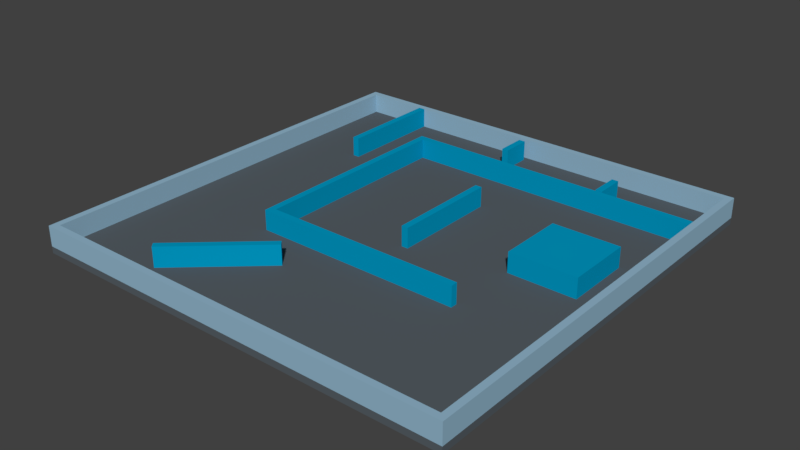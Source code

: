 # Source: Level2.blend  (saved by Blender 2.77.0; exported with 4.5.12 LTS)
import bpy
from mathutils import Matrix  # noqa: F401  (used for matrix-valued properties, if any)

bpy.ops.wm.read_factory_settings(use_empty=True)
scene = bpy.context.scene
scene.name = 'Scene'

# ---- collections
col_collection_1 = bpy.data.collections.new('Collection 1'); scene.collection.children.link(col_collection_1)

# ---- materials (node trees are filled in below, after node groups)
mat_dark_blue = bpy.data.materials.new('Dark Blue')
mat_dark_blue.alpha_threshold = 0.0
mat_dark_blue.use_transparent_shadow = False
mat_dark_blue.diffuse_color = (0.0, 0.3216, 0.5529, 1.0)
mat_dark_blue.roughness = 0.5
mat_light_blue = bpy.data.materials.new('Light Blue')
mat_light_blue.alpha_threshold = 0.0
mat_light_blue.use_transparent_shadow = False
mat_light_blue.diffuse_color = (0.2902, 0.4745, 0.6118, 1.0)
mat_light_blue.roughness = 0.5
mat_navy = bpy.data.materials.new('Navy')
mat_navy.alpha_threshold = 0.0
mat_navy.use_transparent_shadow = False
mat_navy.diffuse_color = (0.09412, 0.1137, 0.1294, 1.0)
mat_navy.roughness = 0.5

# ---- material node trees

# ---- world
world_world = bpy.data.worlds.new('World'); scene.world = world_world
world_world.color = (0.05088, 0.05088, 0.05088)
world_world.use_sun_shadow = False
world_world.sun_shadow_jitter_overblur = 0.0
world_world.cycles.sampling_method = 'MANUAL'

# ---- meshes
me_cube_017 = bpy.data.meshes.new('Cube.017')
me_cube_017.from_pydata([(-1.0, -1.0, 0.0), (-1.0, -1.0, 2.0), (-1.0, 1.0, 0.0), (-1.0, 1.0, 2.0), (1.0, -1.0, 0.0), (1.0, -1.0, 2.0), (1.0, 1.0, 0.0), (1.0, 1.0, 2.0)], [], [(1, 3, 2, 0), (3, 7, 6, 2), (7, 5, 4, 6), (5, 1, 0, 4), (0, 2, 6, 4), (5, 7, 3, 1)])
_uv = me_cube_017.uv_layers.new(name='UVMap')
_uv.uv.foreach_set('vector', [0.0, 0.299, 3.815, 0.299, 3.815, -0.299, 0.0, -0.299, 0.5, 0.5, 1.5, 0.5, 1.5, -0.5, 0.5, -0.5, 0.0, 0.299, -3.815, 0.299, -3.815, -0.299, 0.0, -0.299, 0.5, 0.5, -0.5, 0.5, -0.5, -0.5, 0.5, -0.5, 0.5324, -6.631, 0.5324, 7.631, 2.06, 7.631, 2.06, -6.631, -0.2118, -0.8182, -0.2118, 1.818, -0.6875, 1.818, -0.6875, -0.8182])
me_cube_017.materials.append(mat_dark_blue)
me_cube_017.use_remesh_preserve_volume = False
me_cube_017.use_remesh_preserve_attributes = False
me_cube_017.use_mirror_vertex_groups = False
me_cube_017.update()
me_cube_016 = bpy.data.meshes.new('Cube.016')
me_cube_016.from_pydata([(-1.0, -1.0, 0.0), (-1.0, -1.0, 2.0), (-1.0, 1.0, 0.0), (-1.0, 1.0, 2.0), (1.0, -1.0, 0.0), (1.0, -1.0, 2.0), (1.0, 1.0, 0.0), (1.0, 1.0, 2.0)], [], [(1, 3, 2, 0), (3, 7, 6, 2), (7, 5, 4, 6), (5, 1, 0, 4), (0, 2, 6, 4), (5, 7, 3, 1)])
_uv = me_cube_016.uv_layers.new(name='UVMap')
_uv.uv.foreach_set('vector', [0.0, 0.299, 3.815, 0.299, 3.815, -0.299, 0.0, -0.299, 0.5, 0.5, 1.5, 0.5, 1.5, -0.5, 0.5, -0.5, 0.0, 0.299, -3.815, 0.299, -3.815, -0.299, 0.0, -0.299, 0.5, 0.5, -0.5, 0.5, -0.5, -0.5, 0.5, -0.5, 0.5324, -6.631, 0.5324, 7.631, 2.06, 7.631, 2.06, -6.631, -0.2118, -0.8182, -0.2118, 1.818, -0.6875, 1.818, -0.6875, -0.8182])
me_cube_016.materials.append(mat_dark_blue)
me_cube_016.use_remesh_preserve_volume = False
me_cube_016.use_remesh_preserve_attributes = False
me_cube_016.use_mirror_vertex_groups = False
me_cube_016.update()
me_cube_015 = bpy.data.meshes.new('Cube.015')
me_cube_015.from_pydata([(-1.0, -1.0, 0.0), (-1.0, -1.0, 2.0), (-1.0, 1.0, 0.0), (-1.0, 1.0, 2.0), (1.0, -1.0, 0.0), (1.0, -1.0, 2.0), (1.0, 1.0, 0.0), (1.0, 1.0, 2.0)], [], [(1, 3, 2, 0), (3, 7, 6, 2), (7, 5, 4, 6), (5, 1, 0, 4), (0, 2, 6, 4), (5, 7, 3, 1)])
_uv = me_cube_015.uv_layers.new(name='UVMap')
_uv.uv.foreach_set('vector', [0.0, 0.299, 3.815, 0.299, 3.815, -0.299, 0.0, -0.299, 0.5, 0.5, 1.5, 0.5, 1.5, -0.5, 0.5, -0.5, 0.0, 0.299, -3.815, 0.299, -3.815, -0.299, 0.0, -0.299, 0.5, 0.5, -0.5, 0.5, -0.5, -0.5, 0.5, -0.5, 0.5324, -6.631, 0.5324, 7.631, 2.06, 7.631, 2.06, -6.631, -0.2118, -0.8182, -0.2118, 1.818, -0.6875, 1.818, -0.6875, -0.8182])
me_cube_015.materials.append(mat_dark_blue)
me_cube_015.use_remesh_preserve_volume = False
me_cube_015.use_remesh_preserve_attributes = False
me_cube_015.use_mirror_vertex_groups = False
me_cube_015.update()
me_cube_014 = bpy.data.meshes.new('Cube.014')
me_cube_014.from_pydata([(-1.0, -1.0, 0.0), (-1.0, -1.0, 2.0), (-1.0, 1.0, 0.0), (-1.0, 1.0, 2.0), (1.0, -1.0, 0.0), (1.0, -1.0, 2.0), (1.0, 1.0, 0.0), (1.0, 1.0, 2.0)], [], [(1, 3, 2, 0), (3, 7, 6, 2), (7, 5, 4, 6), (5, 1, 0, 4), (0, 2, 6, 4), (5, 7, 3, 1)])
_uv = me_cube_014.uv_layers.new(name='UVMap')
_uv.uv.foreach_set('vector', [0.0, 0.299, 3.815, 0.299, 3.815, -0.299, 0.0, -0.299, 0.5, 0.5, 1.5, 0.5, 1.5, -0.5, 0.5, -0.5, 0.0, 0.299, -3.815, 0.299, -3.815, -0.299, 0.0, -0.299, 0.5, 0.5, -0.5, 0.5, -0.5, -0.5, 0.5, -0.5, 0.5324, -6.631, 0.5324, 7.631, 2.06, 7.631, 2.06, -6.631, -0.2118, -0.8182, -0.2118, 1.818, -0.6875, 1.818, -0.6875, -0.8182])
me_cube_014.materials.append(mat_dark_blue)
me_cube_014.use_remesh_preserve_volume = False
me_cube_014.use_remesh_preserve_attributes = False
me_cube_014.use_mirror_vertex_groups = False
me_cube_014.update()
me_cube_013 = bpy.data.meshes.new('Cube.013')
me_cube_013.from_pydata([(-1.0, -1.0, 0.0), (-1.0, -1.0, 2.0), (-1.0, 1.0, 0.0), (-1.0, 1.0, 2.0), (1.0, -1.0, 0.0), (1.0, -1.0, 2.0), (1.0, 1.0, 0.0), (1.0, 1.0, 2.0)], [], [(1, 3, 2, 0), (3, 7, 6, 2), (7, 5, 4, 6), (5, 1, 0, 4), (0, 2, 6, 4), (5, 7, 3, 1)])
_uv = me_cube_013.uv_layers.new(name='UVMap')
_uv.uv.foreach_set('vector', [0.0, 0.299, 3.815, 0.299, 3.815, -0.299, 0.0, -0.299, -0.5876, 0.437, 2.588, 0.437, 2.588, -0.437, -0.5876, -0.437, 0.0, 0.299, -3.815, 0.299, -3.815, -0.299, 0.0, -0.299, 0.9305, 0.5, -0.9305, 0.5, -0.9305, -0.5, 0.9305, -0.5, 0.5324, -6.631, 0.5324, 7.631, 2.06, 7.631, 2.06, -6.631, 0.8021, -0.8182, 0.8021, 1.818, -1.701, 1.818, -1.701, -0.8182])
me_cube_013.materials.append(mat_dark_blue)
me_cube_013.use_remesh_preserve_volume = False
me_cube_013.use_remesh_preserve_attributes = False
me_cube_013.use_mirror_vertex_groups = False
me_cube_013.update()
me_cube_012 = bpy.data.meshes.new('Cube.012')
me_cube_012.from_pydata([(-1.0, -1.0, 0.0), (-1.0, -1.0, 2.0), (-1.0, 1.0, 0.0), (-1.0, 1.0, 2.0), (1.0, -1.0, 0.0), (1.0, -1.0, 2.0), (1.0, 1.0, 0.0), (1.0, 1.0, 2.0)], [], [(1, 3, 2, 0), (3, 7, 6, 2), (7, 5, 4, 6), (5, 1, 0, 4), (0, 2, 6, 4), (5, 7, 3, 1)])
_uv = me_cube_012.uv_layers.new(name='UVMap')
_uv.uv.foreach_set('vector', [0.0, 0.299, 3.815, 0.299, 3.815, -0.299, 0.0, -0.299, 0.5, 0.5, 1.5, 0.5, 1.5, -0.5, 0.5, -0.5, 0.0, 0.299, -3.815, 0.299, -3.815, -0.299, 0.0, -0.299, 0.5, 0.5, -0.5, 0.5, -0.5, -0.5, 0.5, -0.5, 0.5324, -6.631, 0.5324, 7.631, 2.06, 7.631, 2.06, -6.631, -0.2118, -0.8182, -0.2118, 1.818, -0.6875, 1.818, -0.6875, -0.8182])
me_cube_012.materials.append(mat_dark_blue)
me_cube_012.use_remesh_preserve_volume = False
me_cube_012.use_remesh_preserve_attributes = False
me_cube_012.use_mirror_vertex_groups = False
me_cube_012.update()
me_cube_011 = bpy.data.meshes.new('Cube.011')
me_cube_011.from_pydata([(-1.0, -1.0, 0.0), (-1.0, -1.0, 2.0), (-1.0, 1.0, 0.0), (-1.0, 1.0, 2.0), (1.0, -1.0, 0.0), (1.0, -1.0, 2.0), (1.0, 1.0, 0.0), (1.0, 1.0, 2.0)], [], [(1, 3, 2, 0), (3, 7, 6, 2), (7, 5, 4, 6), (5, 1, 0, 4), (0, 2, 6, 4), (5, 7, 3, 1)])
_uv = me_cube_011.uv_layers.new(name='UVMap')
_uv.uv.foreach_set('vector', [0.0, 0.6513, 18.42, 0.6513, 18.42, -0.6513, 0.0, -0.6513, 0.5, 0.5, 1.5, 0.5, 1.5, -0.5, 0.5, -0.5, 0.0, 0.6513, -18.42, 0.6513, -18.42, -0.6513, 0.0, -0.6513, 0.5, 0.5, -0.5, 0.5, -0.5, -0.5, 0.5, -0.5, 0.5324, -6.631, 0.5324, 7.631, 2.06, 7.631, 2.06, -6.631, -0.04517, -5.93, -0.04517, 6.93, -0.8541, 6.93, -0.8541, -5.93])
me_cube_011.materials.append(mat_dark_blue)
me_cube_011.use_remesh_preserve_volume = False
me_cube_011.use_remesh_preserve_attributes = False
me_cube_011.use_mirror_vertex_groups = False
me_cube_011.update()
me_cube_010 = bpy.data.meshes.new('Cube.010')
me_cube_010.from_pydata([(-1.0, -1.0, -1.0), (-1.0, -1.0, 1.0), (-1.0, 1.0, -1.0), (-1.0, 1.0, 1.0), (1.0, -1.0, -1.0), (1.0, -1.0, 1.0), (1.0, 1.0, -1.0), (1.0, 1.0, 1.0)], [], [(1, 3, 2, 0), (3, 7, 6, 2), (7, 5, 4, 6), (5, 1, 0, 4), (0, 2, 6, 4), (5, 7, 3, 1)])
_uv = me_cube_010.uv_layers.new(name='UVMap')
_uv.uv.foreach_set('vector', [0.5, 1.222, 1.5, 1.222, 1.5, -1.222, 0.5, -1.222, 0.0, 0.4072, 15.27, 0.4072, 15.27, -2.036, 0.0, -2.036, 0.5, 1.222, -0.5, 1.222, -0.5, -1.222, 0.5, -1.222, 0.0, 0.4072, -15.27, 0.4072, -15.27, -2.036, 0.0, -2.036, 0.0, 1.222, 0.0, 2.036, 32.0, 2.036, 32.0, 1.222, 0.0, 1.222, 0.0, 2.036, -32.0, 2.036, -32.0, 1.222])
me_cube_010.materials.append(mat_dark_blue)
me_cube_010.use_remesh_preserve_volume = False
me_cube_010.use_remesh_preserve_attributes = False
me_cube_010.use_mirror_vertex_groups = False
me_cube_010.update()
me_cube_009 = bpy.data.meshes.new('Cube.009')
me_cube_009.from_pydata([(-1.0, -1.0, -1.0), (-1.0, -1.0, 1.0), (-1.0, 1.0, -1.0), (-1.0, 1.0, 1.0), (1.0, -1.0, -1.0), (1.0, -1.0, 1.0), (1.0, 1.0, -1.0), (1.0, 1.0, 1.0)], [], [(1, 3, 2, 0), (3, 7, 6, 2), (7, 5, 4, 6), (5, 1, 0, 4), (0, 2, 6, 4), (5, 7, 3, 1)])
_uv = me_cube_009.uv_layers.new(name='UVMap')
_uv.uv.foreach_set('vector', [0.5, 1.222, 1.5, 1.222, 1.5, -1.222, 0.5, -1.222, 0.0, 0.4072, 31.09, 0.4072, 31.09, -2.036, 0.0, -2.036, 0.5, 1.222, -0.5, 1.222, -0.5, -1.222, 0.5, -1.222, 0.0, 0.4072, -31.09, 0.4072, -31.09, -2.036, 0.0, -2.036, 0.0, 1.222, 0.0, 2.036, 32.0, 2.036, 32.0, 1.222, 0.0, 1.222, 0.0, 2.036, -32.0, 2.036, -32.0, 1.222])
me_cube_009.materials.append(mat_dark_blue)
me_cube_009.use_remesh_preserve_volume = False
me_cube_009.use_remesh_preserve_attributes = False
me_cube_009.use_mirror_vertex_groups = False
me_cube_009.update()
me_cube_008 = bpy.data.meshes.new('Cube.008')
me_cube_008.from_pydata([(-1.0, -1.0, 0.0), (-1.0, -1.0, 2.0), (-1.0, 1.0, 0.0), (-1.0, 1.0, 2.0), (1.0, -1.0, 0.0), (1.0, -1.0, 2.0), (1.0, 1.0, 0.0), (1.0, 1.0, 2.0)], [], [(1, 3, 2, 0), (3, 7, 6, 2), (7, 5, 4, 6), (5, 1, 0, 4), (0, 2, 6, 4), (5, 7, 3, 1)])
_uv = me_cube_008.uv_layers.new(name='UVMap')
_uv.uv.foreach_set('vector', [0.0, 1.5, 32.0, 1.5, 32.0, -1.5, 0.0, -1.5, 0.5, 0.5, 1.5, 0.5, 1.5, -0.5, 0.5, -0.5, 0.0, 1.5, -32.0, 1.5, -32.0, -1.5, 0.0, -1.5, 0.5, 0.5, -0.5, 0.5, -0.5, -0.5, 0.5, -0.5, 0.5625, -40.64, 0.5625, 41.64, 1.437, 41.64, 1.437, -40.64, 0.2317, -36.59, 0.2317, 37.59, -0.2317, 37.59, -0.2317, -36.59])
me_cube_008.materials.append(mat_light_blue)
me_cube_008.use_remesh_preserve_volume = False
me_cube_008.use_remesh_preserve_attributes = False
me_cube_008.use_mirror_vertex_groups = False
me_cube_008.update()
me_cube_006 = bpy.data.meshes.new('Cube.006')
me_cube_006.from_pydata([(-1.0, -1.0, -1.0), (-1.0, -1.0, 1.0), (-1.0, 1.0, -1.0), (-1.0, 1.0, 1.0), (1.0, -1.0, -1.0), (1.0, -1.0, 1.0), (1.0, 1.0, -1.0), (1.0, 1.0, 1.0)], [], [(1, 3, 2, 0), (3, 7, 6, 2), (7, 5, 4, 6), (5, 1, 0, 4), (0, 2, 6, 4), (5, 7, 3, 1)])
_uv = me_cube_006.uv_layers.new(name='UVMap')
_uv.uv.foreach_set('vector', [0.5, 1.5, 1.5, 1.5, 1.5, -1.5, 0.5, -1.5, 0.0, 0.5, 32.0, 0.5, 32.0, -2.5, 0.0, -2.5, 0.5, 1.5, -0.5, 1.5, -0.5, -1.5, 0.5, -1.5, 0.0, 0.5, -32.0, 0.5, -32.0, -2.5, 0.0, -2.5, 0.0, 1.5, 0.0, 2.5, 32.0, 2.5, 32.0, 1.5, 0.0, 1.5, 0.0, 2.5, -32.0, 2.5, -32.0, 1.5])
me_cube_006.materials.append(mat_light_blue)
me_cube_006.use_remesh_preserve_volume = False
me_cube_006.use_remesh_preserve_attributes = False
me_cube_006.use_mirror_vertex_groups = False
me_cube_006.update()
me_cube_005 = bpy.data.meshes.new('Cube.005')
me_cube_005.from_pydata([(-1.0, -1.0, -1.0), (-1.0, -1.0, 1.0), (-1.0, 1.0, -1.0), (-1.0, 1.0, 1.0), (1.0, -1.0, -1.0), (1.0, -1.0, 1.0), (1.0, 1.0, -1.0), (1.0, 1.0, 1.0)], [], [(1, 3, 2, 0), (3, 7, 6, 2), (7, 5, 4, 6), (5, 1, 0, 4), (0, 2, 6, 4), (5, 7, 3, 1)])
_uv = me_cube_005.uv_layers.new(name='UVMap')
_uv.uv.foreach_set('vector', [0.5, 1.5, 1.5, 1.5, 1.5, -1.5, 0.5, -1.5, 0.0, 0.5, 32.0, 0.5, 32.0, -2.5, 0.0, -2.5, 0.5, 1.5, -0.5, 1.5, -0.5, -1.5, 0.5, -1.5, 0.0, 0.5, -32.0, 0.5, -32.0, -2.5, 0.0, -2.5, 0.0, 1.5, 0.0, 2.5, 32.0, 2.5, 32.0, 1.5, 0.0, 1.5, 0.0, 2.5, -32.0, 2.5, -32.0, 1.5])
me_cube_005.materials.append(mat_light_blue)
me_cube_005.use_remesh_preserve_volume = False
me_cube_005.use_remesh_preserve_attributes = False
me_cube_005.use_mirror_vertex_groups = False
me_cube_005.update()
me_cube_003 = bpy.data.meshes.new('Cube.003')
me_cube_003.from_pydata([(-1.0, -1.0, 0.0), (-1.0, -1.0, 2.0), (-1.0, 1.0, 0.0), (-1.0, 1.0, 2.0), (1.0, -1.0, 0.0), (1.0, -1.0, 2.0), (1.0, 1.0, 0.0), (1.0, 1.0, 2.0)], [], [(1, 3, 2, 0), (3, 7, 6, 2), (7, 5, 4, 6), (5, 1, 0, 4), (0, 2, 6, 4), (5, 7, 3, 1)])
_uv = me_cube_003.uv_layers.new(name='UVMap')
_uv.uv.foreach_set('vector', [0.0, 1.5, 32.0, 1.5, 32.0, -1.5, 0.0, -1.5, 0.5, 0.5, 1.5, 0.5, 1.5, -0.5, 0.5, -0.5, 0.0, 1.5, -32.0, 1.5, -32.0, -1.5, 0.0, -1.5, 0.5, 0.5, -0.5, 0.5, -0.5, -0.5, 0.5, -0.5, 0.5625, -40.64, 0.5625, 41.64, 1.437, 41.64, 1.437, -40.64, 0.2317, -36.59, 0.2317, 37.59, -0.2317, 37.59, -0.2317, -36.59])
me_cube_003.materials.append(mat_light_blue)
me_cube_003.use_remesh_preserve_volume = False
me_cube_003.use_remesh_preserve_attributes = False
me_cube_003.use_mirror_vertex_groups = False
me_cube_003.update()
me_cube_001 = bpy.data.meshes.new('Cube.001')
me_cube_001.from_pydata([(-1.0, -1.0, 0.0), (-1.0, -1.0, 2.0), (-1.0, 1.0, 0.0), (-1.0, 1.0, 2.0), (1.0, -1.0, 0.0), (1.0, -1.0, 2.0), (1.0, 1.0, 0.0), (1.0, 1.0, 2.0)], [], [(1, 3, 2, 0), (3, 7, 6, 2), (7, 5, 4, 6), (5, 1, 0, 4), (0, 2, 6, 4), (5, 7, 3, 1)])
_uv = me_cube_001.uv_layers.new(name='UVMap')
_uv.uv.foreach_set('vector', [0.0, -1.999, 12.03, -1.999, 12.03, -2.501, 0.0, -2.501, 0.0, -1.999, 12.03, -1.999, 12.03, -2.501, 0.0, -2.501, 0.0, -1.999, -12.03, -1.999, -12.03, -2.501, 0.0, -2.501, 0.0, -1.999, -12.03, -1.999, -12.03, -2.501, 0.0, -2.501, 0.0, -2.25, 0.0, 7.75, 10.0, 7.75, 10.0, -2.25, 0.0, -2.25, 0.0, 7.75, -10.0, 7.75, -10.0, -2.25])
me_cube_001.materials.append(mat_navy)
me_cube_001.use_remesh_preserve_volume = False
me_cube_001.use_remesh_preserve_attributes = False
me_cube_001.use_mirror_vertex_groups = False
me_cube_001.update()

# ---- objects
ob_cube_013 = bpy.data.objects.new('Cube.013', me_cube_017)
ob_cube_012 = bpy.data.objects.new('Cube.012', me_cube_016)
ob_cube_011 = bpy.data.objects.new('Cube.011', me_cube_015)
ob_cube_010 = bpy.data.objects.new('Cube.010', me_cube_014)
ob_cube_009 = bpy.data.objects.new('Cube.009', me_cube_013)
ob_cube_008 = bpy.data.objects.new('Cube.008', me_cube_012)
ob_cube_007 = bpy.data.objects.new('Cube.007', me_cube_011)
ob_cube_006 = bpy.data.objects.new('Cube.006', me_cube_010)
ob_cube_005 = bpy.data.objects.new('Cube.005', me_cube_009)
ob_cube_001 = bpy.data.objects.new('Cube.001', me_cube_008)
ob_cube_003 = bpy.data.objects.new('Cube.003', me_cube_006)
ob_cube_004 = bpy.data.objects.new('Cube.004', me_cube_005)
ob_cube_002 = bpy.data.objects.new('Cube.002', me_cube_003)
ob_cube = bpy.data.objects.new('Cube', me_cube_001)

# ---- transforms, parenting, visibility, modifiers, constraints
ob_cube_013.location = (-23.44, -43.0, 2.0)
ob_cube_013.rotation_euler = (0.0, -0.0, -0.8409)
ob_cube_013.scale = (1.0, 16.0, 3.0)
ob_cube_013.lineart.crease_threshold = 0.0
ob_cube_012.location = (33.56, 49.0, 2.0)
ob_cube_012.scale = (1.0, 4.44, 3.0)
ob_cube_012.lineart.crease_threshold = 0.0
ob_cube_011.location = (-2.443, 56.0, 2.0)
ob_cube_011.scale = (1.0, 4.44, 3.0)
ob_cube_011.lineart.crease_threshold = 0.0
ob_cube_010.location = (-42.44, 46.0, 2.0)
ob_cube_010.scale = (1.0, 16.0, 3.0)
ob_cube_010.lineart.crease_threshold = 0.0
ob_cube_009.location = (44.56, 10.0, 2.0)
ob_cube_009.scale = (10.0, 10.0, 3.0)
ob_cube_009.lineart.crease_threshold = 0.0
ob_cube_008.location = (6.557, 10.0, 2.0)
ob_cube_008.scale = (1.0, 16.0, 3.0)
ob_cube_008.lineart.crease_threshold = 0.0
ob_cube_007.location = (-27.0, 10.0, 2.0)
ob_cube_007.scale = (1.0, 32.0, 3.0)
ob_cube_007.lineart.crease_threshold = 0.0
ob_cube_006.location = (4.0, -21.0, 5.0)
ob_cube_006.scale = (30.0, 1.0, 3.0)
ob_cube_006.lineart.crease_threshold = 0.0
ob_cube_005.location = (17.0, 43.0, 5.0)
ob_cube_005.scale = (45.0, 1.0, 3.0)
ob_cube_005.lineart.crease_threshold = 0.0
ob_cube_001.location = (-63.0, 0.0, 2.0)
ob_cube_001.scale = (1.0, 64.0, 3.0)
ob_cube_001.lineart.crease_threshold = 0.0
ob_cube_003.location = (0.0, -63.0, 5.0)
ob_cube_003.scale = (62.0, 1.0, 3.0)
ob_cube_003.lineart.crease_threshold = 0.0
ob_cube_004.location = (0.0, 63.0, 5.0)
ob_cube_004.scale = (62.0, 1.0, 3.0)
ob_cube_004.lineart.crease_threshold = 0.0
ob_cube_002.location = (63.0, 0.0, 2.0)
ob_cube_002.scale = (1.0, 64.0, 3.0)
ob_cube_002.lineart.crease_threshold = 0.0
ob_cube.location = (0.0, 0.0, 0.0)
ob_cube.scale = (64.0, 64.0, 1.0)
ob_cube.lineart.crease_threshold = 0.0

# ---- collection membership
col_collection_1.objects.link(ob_cube_013)
col_collection_1.objects.link(ob_cube_012)
col_collection_1.objects.link(ob_cube_011)
col_collection_1.objects.link(ob_cube_010)
col_collection_1.objects.link(ob_cube_009)
col_collection_1.objects.link(ob_cube_008)
col_collection_1.objects.link(ob_cube_007)
col_collection_1.objects.link(ob_cube_006)
col_collection_1.objects.link(ob_cube_005)
col_collection_1.objects.link(ob_cube_001)
col_collection_1.objects.link(ob_cube_003)
col_collection_1.objects.link(ob_cube_004)
col_collection_1.objects.link(ob_cube_002)
col_collection_1.objects.link(ob_cube)

# ---- scene / render settings (as saved in the file)
scene.frame_start = 1; scene.frame_end = 250; scene.frame_set(1)
scene.render.engine = 'BLENDER_EEVEE_NEXT'
scene.render.resolution_percentage = 50
scene.render.dither_intensity = 0.0
scene.cycles.use_denoising = False
scene.cycles.samples = 128
scene.cycles.sampling_pattern = 'TABULATED_SOBOL'
scene.cycles.light_sampling_threshold = 0.0
scene.cycles.use_adaptive_sampling = False
scene.cycles.use_light_tree = False
scene.cycles.blur_glossy = 0.0
scene.cycles.sample_clamp_indirect = 0.0
scene.view_settings.view_transform = 'Standard'
bpy.context.view_layer.update()

# ---- added for rendering (the .blend has no active camera and no usable light): camera, sun
cam_auto = bpy.data.cameras.new('AutoCamera')
cam_auto.lens = 50.0
cam_auto.sensor_width = 36.0
cam_auto.clip_end = 2942.19
ob_auto_camera = bpy.data.objects.new('AutoCamera', cam_auto)
scene.collection.objects.link(ob_auto_camera)
ob_auto_camera.location = (167.647, -201.176, 138.118)
ob_auto_camera.rotation_euler = (1.09748, -7.21219e-08, 0.694738)
scene.camera = ob_auto_camera
light_auto_sun = bpy.data.lights.new('AutoSun', 'SUN')
light_auto_sun.energy = 3.0
light_auto_sun.angle = 0.0523599
ob_auto_sun = bpy.data.objects.new('AutoSun', light_auto_sun)
scene.collection.objects.link(ob_auto_sun)
ob_auto_sun.rotation_euler = (0.872665, 0.174533, 0.523599)
bpy.context.view_layer.update()
